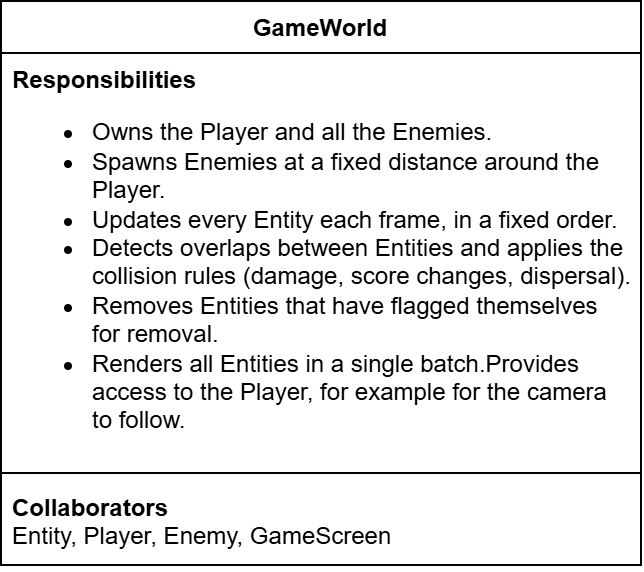

The diagram above was exported from draw.io. Its source (the exported page's mxGraphModel, read from the mxfile embedded in the PNG):
<mxGraphModel dx="1030" dy="687" grid="1" gridSize="10" guides="1" tooltips="1" connect="1" arrows="1" fold="1" page="1" pageScale="1" pageWidth="827" pageHeight="1169" math="0" shadow="0">
  <root>
    <mxCell id="0" />
    <mxCell id="1" parent="0" />
    <mxCell id="2" parent="1" style="swimlane;fontStyle=1;align=center;verticalAlign=top;childLayout=stackLayout;horizontal=1;startSize=26;horizontalStack=0;resizeParent=1;resizeParentMax=0;resizeLast=0;collapsible=1;marginBottom=0;whiteSpace=wrap;html=1;" value="GameWorld" vertex="1">
      <mxGeometry height="282" width="320" x="800" y="840" as="geometry" />
    </mxCell>
    <mxCell id="3" parent="2" style="text;strokeColor=none;fillColor=none;align=left;verticalAlign=top;spacingLeft=4;spacingRight=4;overflow=hidden;rotatable=0;points=[[0,0.5],[1,0.5]];portConstraint=eastwest;whiteSpace=wrap;html=1;" value="&lt;b&gt;Responsibilities&lt;/b&gt;&lt;div&gt;&lt;ul&gt;&lt;li&gt;Owns the Player and all the Enemies.&lt;/li&gt;&lt;li&gt;Spawns Enemies at a fixed distance around the Player.&lt;/li&gt;&lt;li&gt;Updates every Entity each frame, in a fixed order.&lt;/li&gt;&lt;li&gt;Detects overlaps between Entities and applies the collision rules (damage, score changes, dispersal).&lt;/li&gt;&lt;li&gt;Removes Entities that have flagged themselves for removal.&lt;/li&gt;&lt;li&gt;Renders all Entities in a single batch.Provides access to the Player, for example for the camera to follow.&lt;/li&gt;&lt;/ul&gt;&lt;/div&gt;" vertex="1">
      <mxGeometry height="206" width="320" y="26" as="geometry" />
    </mxCell>
    <mxCell id="4" parent="2" style="line;strokeWidth=1;fillColor=none;align=left;verticalAlign=middle;spacingTop=-1;spacingLeft=3;spacingRight=3;rotatable=0;labelPosition=right;points=[];portConstraint=eastwest;strokeColor=inherit;labelPerimeter=1;" value="" vertex="1">
      <mxGeometry height="8" width="320" y="232" as="geometry" />
    </mxCell>
    <mxCell id="5" parent="2" style="text;strokeColor=none;fillColor=none;align=left;verticalAlign=top;spacingLeft=4;spacingRight=4;overflow=hidden;rotatable=0;points=[[0,0.5],[1,0.5]];portConstraint=eastwest;whiteSpace=wrap;html=1;" value="&lt;b&gt;Collaborators&lt;/b&gt;&lt;div&gt;Entity, Player, Enemy, GameScreen&lt;/div&gt;" vertex="1">
      <mxGeometry height="42" width="320" y="240" as="geometry" />
    </mxCell>
  </root>
</mxGraphModel>